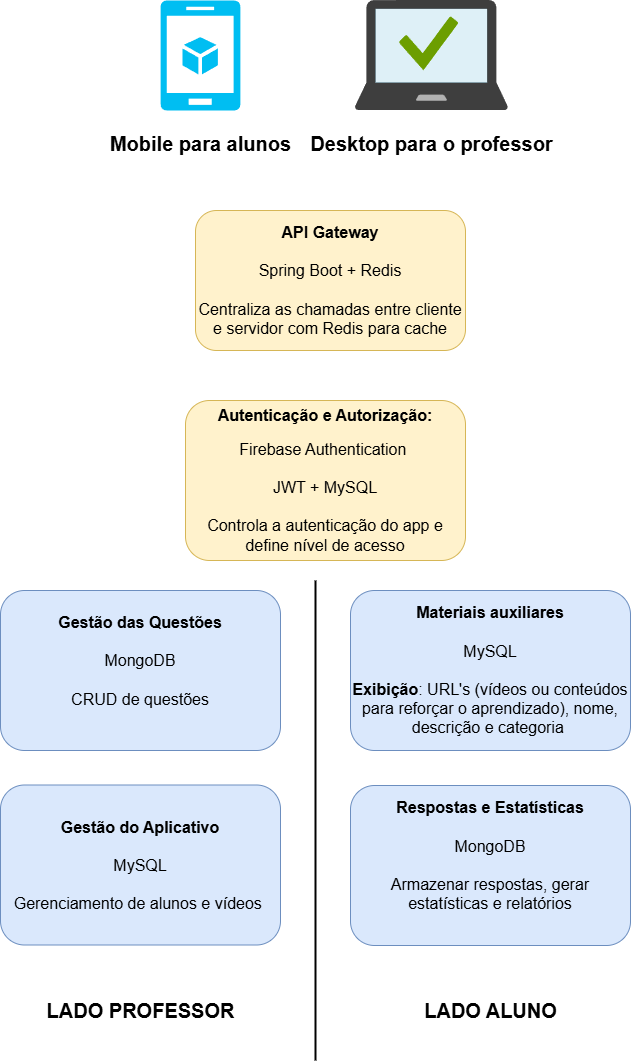

The diagram above was exported from draw.io. Its source (the exported page's mxGraphModel, read from the mxfile embedded in the PNG):
<mxGraphModel dx="1050" dy="1726" grid="1" gridSize="10" guides="1" tooltips="1" connect="1" arrows="1" fold="1" page="1" pageScale="1" pageWidth="827" pageHeight="1169" math="0" shadow="0">
  <root>
    <mxCell id="WIyWlLk6GJQsqaUBKTNV-0" />
    <mxCell id="WIyWlLk6GJQsqaUBKTNV-1" parent="WIyWlLk6GJQsqaUBKTNV-0" />
    <mxCell id="WIyWlLk6GJQsqaUBKTNV-3" value="&lt;b&gt;&lt;font style=&quot;font-size: 16px;&quot;&gt;Autenticação e Autorização:&lt;/font&gt;&lt;/b&gt;&lt;br&gt;&lt;br&gt;&lt;font style=&quot;font-size: 16px;&quot;&gt;Firebase Authentication&amp;nbsp;&lt;/font&gt;&lt;div&gt;&lt;font style=&quot;font-size: 16px;&quot;&gt;&lt;br&gt;&lt;/font&gt;&lt;/div&gt;&lt;div&gt;&lt;font style=&quot;font-size: 16px;&quot;&gt;JWT + MySQL&lt;/font&gt;&lt;/div&gt;&lt;div&gt;&lt;font style=&quot;font-size: 16px;&quot;&gt;&lt;br&gt;&lt;/font&gt;&lt;/div&gt;&lt;div&gt;&lt;span style=&quot;font-size: 16px;&quot;&gt;Controla a autenticação do app e define nível de acesso&lt;/span&gt;&lt;/div&gt;" style="rounded=1;whiteSpace=wrap;html=1;fontSize=12;glass=0;strokeWidth=1;shadow=0;fillColor=#fff2cc;strokeColor=#d6b656;" parent="WIyWlLk6GJQsqaUBKTNV-1" vertex="1">
      <mxGeometry x="275" y="40" width="280" height="160" as="geometry" />
    </mxCell>
    <mxCell id="s08578jzJD5qtyRREUnQ-0" value="&lt;span style=&quot;font-size: 16px;&quot;&gt;&lt;b&gt;API Gateway&lt;/b&gt;&lt;/span&gt;&lt;div&gt;&lt;span style=&quot;font-size: 16px;&quot;&gt;&lt;b&gt;&lt;br&gt;&lt;/b&gt;&lt;/span&gt;&lt;/div&gt;&lt;div&gt;&lt;span style=&quot;font-size: 16px;&quot;&gt;Spring Boot + Redis&lt;/span&gt;&lt;/div&gt;&lt;div&gt;&lt;span style=&quot;font-size: 16px;&quot;&gt;&lt;br&gt;&lt;/span&gt;&lt;/div&gt;&lt;div&gt;&lt;span style=&quot;font-size: 16px;&quot;&gt;Centraliza as chamadas entre cliente e servidor com Redis para cache&lt;/span&gt;&lt;/div&gt;" style="rounded=1;whiteSpace=wrap;html=1;fontSize=12;glass=0;strokeWidth=1;shadow=0;fillColor=#fff2cc;strokeColor=#d6b656;" parent="WIyWlLk6GJQsqaUBKTNV-1" vertex="1">
      <mxGeometry x="285" y="-150" width="270" height="140" as="geometry" />
    </mxCell>
    <mxCell id="s08578jzJD5qtyRREUnQ-7" value="" style="group" parent="WIyWlLk6GJQsqaUBKTNV-1" connectable="0" vertex="1">
      <mxGeometry x="190" y="-360" width="200" height="163" as="geometry" />
    </mxCell>
    <mxCell id="s08578jzJD5qtyRREUnQ-3" value="" style="verticalLabelPosition=bottom;html=1;verticalAlign=top;align=center;strokeColor=none;fillColor=#00BEF2;shape=mxgraph.azure.mobile_services;pointerEvents=1;" parent="s08578jzJD5qtyRREUnQ-7" vertex="1">
      <mxGeometry x="60" width="80" height="110" as="geometry" />
    </mxCell>
    <mxCell id="s08578jzJD5qtyRREUnQ-4" value="&lt;b&gt;&lt;font style=&quot;font-size: 20px;&quot;&gt;Mobile para alunos&lt;/font&gt;&lt;/b&gt;" style="text;html=1;align=center;verticalAlign=middle;resizable=0;points=[];autosize=1;strokeColor=none;fillColor=none;" parent="s08578jzJD5qtyRREUnQ-7" vertex="1">
      <mxGeometry y="123" width="200" height="40" as="geometry" />
    </mxCell>
    <mxCell id="s08578jzJD5qtyRREUnQ-8" value="" style="group" parent="WIyWlLk6GJQsqaUBKTNV-1" connectable="0" vertex="1">
      <mxGeometry x="400" y="-360" width="270" height="163" as="geometry" />
    </mxCell>
    <mxCell id="s08578jzJD5qtyRREUnQ-5" value="" style="image;sketch=0;aspect=fixed;html=1;points=[];align=center;fontSize=12;image=img/lib/mscae/Managed_Desktop.svg;" parent="s08578jzJD5qtyRREUnQ-8" vertex="1">
      <mxGeometry x="45" width="152.78" height="110" as="geometry" />
    </mxCell>
    <mxCell id="s08578jzJD5qtyRREUnQ-6" value="&lt;b&gt;&lt;font style=&quot;font-size: 20px;&quot;&gt;Desktop para o professor&lt;/font&gt;&lt;/b&gt;" style="text;html=1;align=center;verticalAlign=middle;resizable=0;points=[];autosize=1;strokeColor=none;fillColor=none;" parent="s08578jzJD5qtyRREUnQ-8" vertex="1">
      <mxGeometry x="-13.61" y="123" width="270" height="40" as="geometry" />
    </mxCell>
    <mxCell id="s08578jzJD5qtyRREUnQ-9" value="&lt;span style=&quot;font-size: 16px;&quot;&gt;&lt;b&gt;Gestão do Aplicativo&lt;/b&gt;&lt;/span&gt;&lt;div&gt;&lt;span style=&quot;font-size: 16px;&quot;&gt;&lt;b&gt;&lt;br&gt;&lt;/b&gt;&lt;/span&gt;&lt;/div&gt;&lt;div&gt;&lt;span style=&quot;font-size: 16px;&quot;&gt;MySQL&lt;/span&gt;&lt;/div&gt;&lt;div&gt;&lt;span style=&quot;font-size: 16px;&quot;&gt;&lt;b&gt;&lt;br&gt;&lt;/b&gt;&lt;/span&gt;&lt;/div&gt;&lt;div&gt;&lt;span style=&quot;font-size: 16px;&quot;&gt;Gerenciamento de alunos e vídeos&amp;nbsp;&lt;/span&gt;&lt;/div&gt;" style="rounded=1;whiteSpace=wrap;html=1;fontSize=12;glass=0;strokeWidth=1;shadow=0;fillColor=#dae8fc;strokeColor=#6c8ebf;" parent="WIyWlLk6GJQsqaUBKTNV-1" vertex="1">
      <mxGeometry x="90" y="424.5" width="280" height="160" as="geometry" />
    </mxCell>
    <mxCell id="s08578jzJD5qtyRREUnQ-10" value="&lt;span style=&quot;font-size: 16px;&quot;&gt;&lt;b&gt;Gestão das Questões&lt;/b&gt;&lt;/span&gt;&lt;div&gt;&lt;span style=&quot;font-size: 16px; background-color: transparent; color: light-dark(rgb(0, 0, 0), rgb(255, 255, 255));&quot;&gt;&lt;br&gt;&lt;/span&gt;&lt;/div&gt;&lt;div&gt;&lt;span style=&quot;font-size: 16px; background-color: transparent; color: light-dark(rgb(0, 0, 0), rgb(255, 255, 255));&quot;&gt;MongoDB&lt;/span&gt;&lt;/div&gt;&lt;div&gt;&lt;span style=&quot;font-size: 16px; background-color: transparent; color: light-dark(rgb(0, 0, 0), rgb(255, 255, 255));&quot;&gt;&lt;br&gt;&lt;/span&gt;&lt;/div&gt;&lt;div&gt;&lt;span style=&quot;font-size: 16px; background-color: transparent; color: light-dark(rgb(0, 0, 0), rgb(255, 255, 255));&quot;&gt;CRUD de questões&lt;/span&gt;&lt;/div&gt;&lt;div&gt;&lt;span style=&quot;font-size: 16px; background-color: transparent; color: light-dark(rgb(0, 0, 0), rgb(255, 255, 255));&quot;&gt;&amp;nbsp;&lt;/span&gt;&lt;/div&gt;" style="rounded=1;whiteSpace=wrap;html=1;fontSize=12;glass=0;strokeWidth=1;shadow=0;fillColor=#dae8fc;strokeColor=#6c8ebf;" parent="WIyWlLk6GJQsqaUBKTNV-1" vertex="1">
      <mxGeometry x="90" y="230" width="280" height="160" as="geometry" />
    </mxCell>
    <mxCell id="s08578jzJD5qtyRREUnQ-17" value="&lt;span style=&quot;font-size: 16px;&quot;&gt;&lt;b&gt;Respostas e Estatísticas&lt;/b&gt;&lt;/span&gt;&lt;div&gt;&lt;span style=&quot;font-size: 16px;&quot;&gt;&lt;b&gt;&lt;br&gt;&lt;/b&gt;&lt;/span&gt;&lt;/div&gt;&lt;div&gt;&lt;span style=&quot;font-size: 16px;&quot;&gt;MongoDB&lt;br&gt;&lt;/span&gt;&lt;div&gt;&lt;span style=&quot;font-size: 16px;&quot;&gt;&lt;br&gt;Armazenar respostas, gerar estatísticas e relatórios&lt;/span&gt;&lt;/div&gt;&lt;div&gt;&lt;span style=&quot;font-size: 16px;&quot;&gt;&lt;b&gt;&lt;br&gt;&lt;/b&gt;&lt;/span&gt;&lt;/div&gt;&lt;/div&gt;" style="rounded=1;whiteSpace=wrap;html=1;fontSize=12;glass=0;strokeWidth=1;shadow=0;fillColor=#dae8fc;strokeColor=#6c8ebf;" parent="WIyWlLk6GJQsqaUBKTNV-1" vertex="1">
      <mxGeometry x="440" y="425" width="280" height="160" as="geometry" />
    </mxCell>
    <mxCell id="s08578jzJD5qtyRREUnQ-19" value="&lt;div&gt;&lt;div&gt;&lt;span style=&quot;font-size: 16px;&quot;&gt;&lt;b&gt;Materiais auxiliares&lt;/b&gt;&lt;/span&gt;&lt;/div&gt;&lt;/div&gt;&lt;div&gt;&lt;span style=&quot;font-size: 16px;&quot;&gt;&lt;b&gt;&lt;br&gt;&lt;/b&gt;&lt;/span&gt;&lt;/div&gt;&lt;div&gt;&lt;span style=&quot;font-size: 16px;&quot;&gt;MySQL&lt;/span&gt;&lt;/div&gt;&lt;div&gt;&lt;span style=&quot;font-size: 16px;&quot;&gt;&lt;br&gt;&lt;/span&gt;&lt;/div&gt;&lt;div&gt;&lt;span style=&quot;font-size: 16px;&quot;&gt;&lt;b&gt;Exibição&lt;/b&gt;: URL's (vídeos ou conteúdos para reforçar o aprendizado), nome, descrição e categoria&amp;nbsp;&lt;/span&gt;&lt;/div&gt;" style="rounded=1;whiteSpace=wrap;html=1;fontSize=12;glass=0;strokeWidth=1;shadow=0;fillColor=#dae8fc;strokeColor=#6c8ebf;" parent="WIyWlLk6GJQsqaUBKTNV-1" vertex="1">
      <mxGeometry x="440" y="230" width="280" height="160" as="geometry" />
    </mxCell>
    <mxCell id="s08578jzJD5qtyRREUnQ-22" value="" style="line;strokeWidth=2;direction=south;html=1;" parent="WIyWlLk6GJQsqaUBKTNV-1" vertex="1">
      <mxGeometry x="400" y="220" width="10" height="480" as="geometry" />
    </mxCell>
    <mxCell id="s08578jzJD5qtyRREUnQ-23" value="&lt;b&gt;&lt;font style=&quot;font-size: 20px;&quot;&gt;LADO PROFESSOR&lt;/font&gt;&lt;/b&gt;" style="text;html=1;align=center;verticalAlign=middle;resizable=0;points=[];autosize=1;strokeColor=none;fillColor=none;" parent="WIyWlLk6GJQsqaUBKTNV-1" vertex="1">
      <mxGeometry x="125" y="630" width="210" height="40" as="geometry" />
    </mxCell>
    <mxCell id="s08578jzJD5qtyRREUnQ-24" value="&lt;b&gt;&lt;font style=&quot;font-size: 20px;&quot;&gt;LADO ALUNO&lt;/font&gt;&lt;/b&gt;" style="text;html=1;align=center;verticalAlign=middle;resizable=0;points=[];autosize=1;strokeColor=none;fillColor=none;" parent="WIyWlLk6GJQsqaUBKTNV-1" vertex="1">
      <mxGeometry x="500" y="630" width="160" height="40" as="geometry" />
    </mxCell>
  </root>
</mxGraphModel>